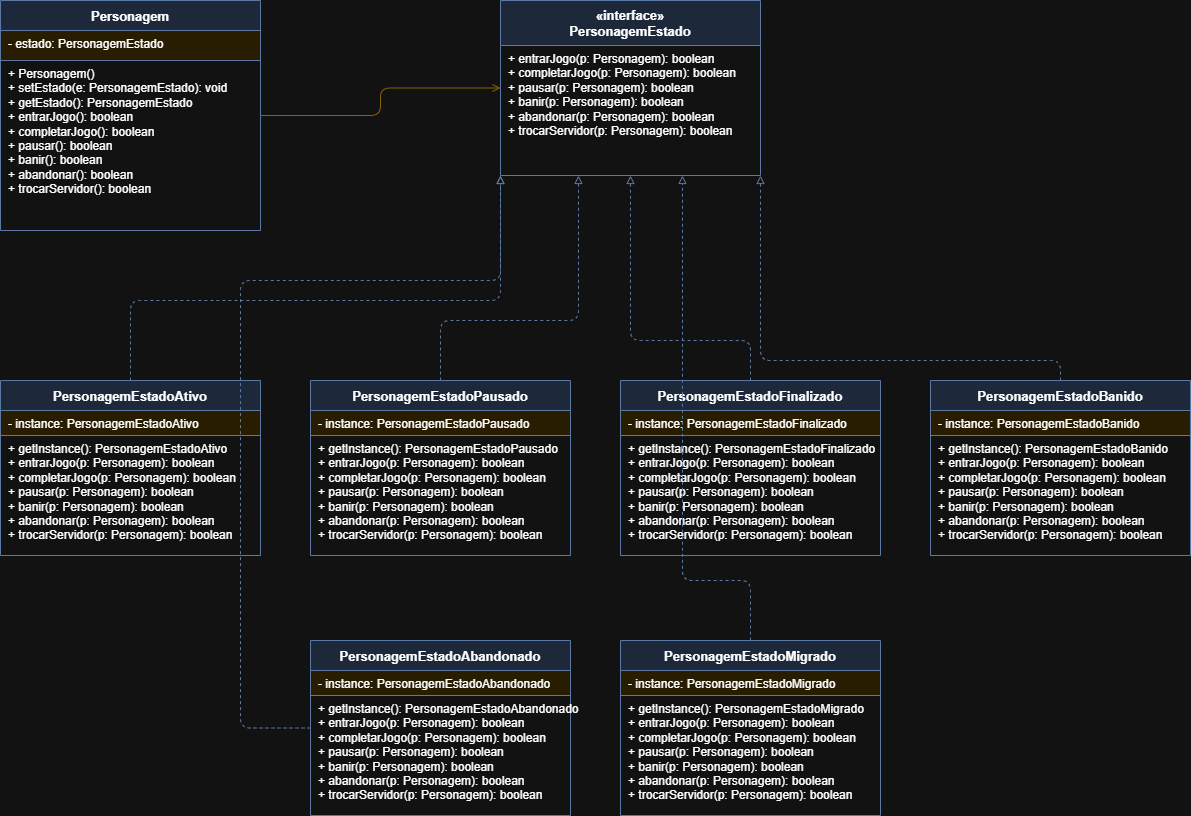

The diagram above was exported from draw.io. Its source (the exported page's mxGraphModel, read from the mxfile embedded in the PNG):
<mxGraphModel dx="1030" dy="527" grid="1" gridSize="10" guides="1" tooltips="1" connect="1" arrows="1" fold="1" page="1" pageScale="1" pageWidth="827" pageHeight="1169" math="0" shadow="0">
  <root>
    <mxCell id="0" />
    <mxCell id="1" parent="0" />
    <mxCell id="2" parent="1" style="swimlane;fontStyle=1;align=center;startSize=45;fillColor=#dae8fc;strokeColor=#6c8ebf;fontSize=13;" value="«interface»&#10;PersonagemEstado" vertex="1">
      <mxGeometry height="175" width="260" x="560" y="40" as="geometry" />
    </mxCell>
    <mxCell id="2a" parent="2" style="text;strokeColor=none;fillColor=none;align=left;verticalAlign=top;spacingLeft=6;fontSize=12;html=1;" value="+ entrarJogo(p: Personagem): boolean&#10;+ completarJogo(p: Personagem): boolean&#10;+ pausar(p: Personagem): boolean&#10;+ banir(p: Personagem): boolean&#10;+ abandonar(p: Personagem): boolean&#10;+ trocarServidor(p: Personagem): boolean" vertex="1">
      <mxGeometry height="130" width="260" y="45" as="geometry" />
    </mxCell>
    <mxCell id="3" parent="1" style="swimlane;fontStyle=1;align=center;startSize=30;fillColor=#dae8fc;strokeColor=#6c8ebf;fontSize=13;" value="Personagem" vertex="1">
      <mxGeometry height="230" width="260" x="60" y="40" as="geometry" />
    </mxCell>
    <mxCell id="3a" parent="3" style="text;strokeColor=#6c8ebf;fillColor=#fff2cc;align=left;verticalAlign=top;spacingLeft=6;fontSize=12;html=1;" value="- estado: PersonagemEstado" vertex="1">
      <mxGeometry height="30" width="260" y="30" as="geometry" />
    </mxCell>
    <mxCell id="3b" parent="3" style="text;strokeColor=none;fillColor=none;align=left;verticalAlign=top;spacingLeft=6;fontSize=12;html=1;" value="+ Personagem()&#10;+ setEstado(e: PersonagemEstado): void&#10;+ getEstado(): PersonagemEstado&#10;+ entrarJogo(): boolean&#10;+ completarJogo(): boolean&#10;+ pausar(): boolean&#10;+ banir(): boolean&#10;+ abandonar(): boolean&#10;+ trocarServidor(): boolean" vertex="1">
      <mxGeometry height="170" width="260" y="60" as="geometry" />
    </mxCell>
    <mxCell id="4" parent="1" style="swimlane;fontStyle=1;align=center;startSize=30;fillColor=#dae8fc;strokeColor=#6c8ebf;fontSize=13;" value="PersonagemEstadoAtivo" vertex="1">
      <mxGeometry height="175" width="260" x="60" y="420" as="geometry" />
    </mxCell>
    <mxCell id="4a" parent="4" style="text;strokeColor=#6c8ebf;fillColor=#fff2cc;align=left;verticalAlign=top;spacingLeft=6;fontSize=12;html=1;" value="- instance: PersonagemEstadoAtivo" vertex="1">
      <mxGeometry height="25" width="260" y="30" as="geometry" />
    </mxCell>
    <mxCell id="4b" parent="4" style="text;strokeColor=none;fillColor=none;align=left;verticalAlign=top;spacingLeft=6;fontSize=12;html=1;" value="+ getInstance(): PersonagemEstadoAtivo&#10;+ entrarJogo(p: Personagem): boolean&#10;+ completarJogo(p: Personagem): boolean&#10;+ pausar(p: Personagem): boolean&#10;+ banir(p: Personagem): boolean&#10;+ abandonar(p: Personagem): boolean&#10;+ trocarServidor(p: Personagem): boolean" vertex="1">
      <mxGeometry height="120" width="260" y="55" as="geometry" />
    </mxCell>
    <mxCell id="5" parent="1" style="swimlane;fontStyle=1;align=center;startSize=30;fillColor=#dae8fc;strokeColor=#6c8ebf;fontSize=13;" value="PersonagemEstadoPausado" vertex="1">
      <mxGeometry height="175" width="260" x="370" y="420" as="geometry" />
    </mxCell>
    <mxCell id="5a" parent="5" style="text;strokeColor=#6c8ebf;fillColor=#fff2cc;align=left;verticalAlign=top;spacingLeft=6;fontSize=12;html=1;" value="- instance: PersonagemEstadoPausado" vertex="1">
      <mxGeometry height="25" width="260" y="30" as="geometry" />
    </mxCell>
    <mxCell id="5b" parent="5" style="text;strokeColor=none;fillColor=none;align=left;verticalAlign=top;spacingLeft=6;fontSize=12;html=1;" value="+ getInstance(): PersonagemEstadoPausado&#10;+ entrarJogo(p: Personagem): boolean&#10;+ completarJogo(p: Personagem): boolean&#10;+ pausar(p: Personagem): boolean&#10;+ banir(p: Personagem): boolean&#10;+ abandonar(p: Personagem): boolean&#10;+ trocarServidor(p: Personagem): boolean" vertex="1">
      <mxGeometry height="120" width="260" y="55" as="geometry" />
    </mxCell>
    <mxCell id="6" parent="1" style="swimlane;fontStyle=1;align=center;startSize=30;fillColor=#dae8fc;strokeColor=#6c8ebf;fontSize=13;" value="PersonagemEstadoFinalizado" vertex="1">
      <mxGeometry height="175" width="260" x="680" y="420" as="geometry" />
    </mxCell>
    <mxCell id="6a" parent="6" style="text;strokeColor=#6c8ebf;fillColor=#fff2cc;align=left;verticalAlign=top;spacingLeft=6;fontSize=12;html=1;" value="- instance: PersonagemEstadoFinalizado" vertex="1">
      <mxGeometry height="25" width="260" y="30" as="geometry" />
    </mxCell>
    <mxCell id="6b" parent="6" style="text;strokeColor=none;fillColor=none;align=left;verticalAlign=top;spacingLeft=6;fontSize=12;html=1;" value="+ getInstance(): PersonagemEstadoFinalizado&#10;+ entrarJogo(p: Personagem): boolean&#10;+ completarJogo(p: Personagem): boolean&#10;+ pausar(p: Personagem): boolean&#10;+ banir(p: Personagem): boolean&#10;+ abandonar(p: Personagem): boolean&#10;+ trocarServidor(p: Personagem): boolean" vertex="1">
      <mxGeometry height="120" width="260" y="55" as="geometry" />
    </mxCell>
    <mxCell id="7" parent="1" style="swimlane;fontStyle=1;align=center;startSize=30;fillColor=#dae8fc;strokeColor=#6c8ebf;fontSize=13;" value="PersonagemEstadoBanido" vertex="1">
      <mxGeometry height="175" width="260" x="990" y="420" as="geometry" />
    </mxCell>
    <mxCell id="7a" parent="7" style="text;strokeColor=#6c8ebf;fillColor=#fff2cc;align=left;verticalAlign=top;spacingLeft=6;fontSize=12;html=1;" value="- instance: PersonagemEstadoBanido" vertex="1">
      <mxGeometry height="25" width="260" y="30" as="geometry" />
    </mxCell>
    <mxCell id="7b" parent="7" style="text;strokeColor=none;fillColor=none;align=left;verticalAlign=top;spacingLeft=6;fontSize=12;html=1;" value="+ getInstance(): PersonagemEstadoBanido&#10;+ entrarJogo(p: Personagem): boolean&#10;+ completarJogo(p: Personagem): boolean&#10;+ pausar(p: Personagem): boolean&#10;+ banir(p: Personagem): boolean&#10;+ abandonar(p: Personagem): boolean&#10;+ trocarServidor(p: Personagem): boolean" vertex="1">
      <mxGeometry height="120" width="260" y="55" as="geometry" />
    </mxCell>
    <mxCell id="8" parent="1" style="swimlane;fontStyle=1;align=center;startSize=30;fillColor=#dae8fc;strokeColor=#6c8ebf;fontSize=13;" value="PersonagemEstadoAbandonado" vertex="1">
      <mxGeometry height="175" width="260" x="370" y="680" as="geometry" />
    </mxCell>
    <mxCell id="8a" parent="8" style="text;strokeColor=#6c8ebf;fillColor=#fff2cc;align=left;verticalAlign=top;spacingLeft=6;fontSize=12;html=1;" value="- instance: PersonagemEstadoAbandonado" vertex="1">
      <mxGeometry height="25" width="260" y="30" as="geometry" />
    </mxCell>
    <mxCell id="8b" parent="8" style="text;strokeColor=none;fillColor=none;align=left;verticalAlign=top;spacingLeft=6;fontSize=12;html=1;" value="+ getInstance(): PersonagemEstadoAbandonado&#10;+ entrarJogo(p: Personagem): boolean&#10;+ completarJogo(p: Personagem): boolean&#10;+ pausar(p: Personagem): boolean&#10;+ banir(p: Personagem): boolean&#10;+ abandonar(p: Personagem): boolean&#10;+ trocarServidor(p: Personagem): boolean" vertex="1">
      <mxGeometry height="120" width="260" y="55" as="geometry" />
    </mxCell>
    <mxCell id="9" parent="1" style="swimlane;fontStyle=1;align=center;startSize=30;fillColor=#dae8fc;strokeColor=#6c8ebf;fontSize=13;" value="PersonagemEstadoMigrado" vertex="1">
      <mxGeometry height="175" width="260" x="680" y="680" as="geometry" />
    </mxCell>
    <mxCell id="9a" parent="9" style="text;strokeColor=#6c8ebf;fillColor=#fff2cc;align=left;verticalAlign=top;spacingLeft=6;fontSize=12;html=1;" value="- instance: PersonagemEstadoMigrado" vertex="1">
      <mxGeometry height="25" width="260" y="30" as="geometry" />
    </mxCell>
    <mxCell id="9b" parent="9" style="text;strokeColor=none;fillColor=none;align=left;verticalAlign=top;spacingLeft=6;fontSize=12;html=1;" value="+ getInstance(): PersonagemEstadoMigrado&#10;+ entrarJogo(p: Personagem): boolean&#10;+ completarJogo(p: Personagem): boolean&#10;+ pausar(p: Personagem): boolean&#10;+ banir(p: Personagem): boolean&#10;+ abandonar(p: Personagem): boolean&#10;+ trocarServidor(p: Personagem): boolean" vertex="1">
      <mxGeometry height="120" width="260" y="55" as="geometry" />
    </mxCell>
    <mxCell id="e0" edge="1" parent="1" source="3" style="edgeStyle=orthogonalEdgeStyle;startArrow=ERmanyToOne;startFill=0;endArrow=open;endFill=0;strokeColor=#d6a800;exitX=1;exitY=0.5;exitDx=0;exitDy=0;entryX=0;entryY=0.5;entryDx=0;entryDy=0;" target="2">
      <mxGeometry relative="1" as="geometry" />
    </mxCell>
    <mxCell id="e1" edge="1" parent="1" source="4" style="edgeStyle=orthogonalEdgeStyle;dashed=1;endArrow=block;endFill=0;strokeColor=#6c8ebf;exitX=0.5;exitY=0;exitDx=0;exitDy=0;entryX=0;entryY=1;entryDx=0;entryDy=0;" target="2">
      <mxGeometry relative="1" as="geometry">
        <Array as="points">
          <mxPoint x="190" y="340" />
          <mxPoint x="560" y="340" />
        </Array>
      </mxGeometry>
    </mxCell>
    <mxCell id="e2" edge="1" parent="1" source="5" style="edgeStyle=orthogonalEdgeStyle;dashed=1;endArrow=block;endFill=0;strokeColor=#6c8ebf;exitX=0.5;exitY=0;exitDx=0;exitDy=0;entryX=0.3;entryY=1;entryDx=0;entryDy=0;" target="2">
      <mxGeometry relative="1" as="geometry">
        <Array as="points">
          <mxPoint x="500" y="360" />
          <mxPoint x="638" y="360" />
        </Array>
      </mxGeometry>
    </mxCell>
    <mxCell id="e3" edge="1" parent="1" source="6" style="edgeStyle=orthogonalEdgeStyle;dashed=1;endArrow=block;endFill=0;strokeColor=#6c8ebf;exitX=0.5;exitY=0;exitDx=0;exitDy=0;entryX=0.5;entryY=1;entryDx=0;entryDy=0;" target="2">
      <mxGeometry relative="1" as="geometry">
        <Array as="points">
          <mxPoint x="810" y="380" />
          <mxPoint x="690" y="380" />
        </Array>
      </mxGeometry>
    </mxCell>
    <mxCell id="e4" edge="1" parent="1" source="7" style="edgeStyle=orthogonalEdgeStyle;dashed=1;endArrow=block;endFill=0;strokeColor=#6c8ebf;exitX=0.5;exitY=0;exitDx=0;exitDy=0;entryX=1;entryY=1;entryDx=0;entryDy=0;" target="2">
      <mxGeometry relative="1" as="geometry">
        <Array as="points">
          <mxPoint x="1120" y="400" />
          <mxPoint x="820" y="400" />
        </Array>
      </mxGeometry>
    </mxCell>
    <mxCell id="e5" edge="1" parent="1" source="8" style="edgeStyle=orthogonalEdgeStyle;dashed=1;endArrow=block;endFill=0;strokeColor=#6c8ebf;exitX=0;exitY=0.5;exitDx=0;exitDy=0;entryX=0;entryY=1;entryDx=0;entryDy=0;" target="2">
      <mxGeometry relative="1" as="geometry">
        <Array as="points">
          <mxPoint x="300" y="767" />
          <mxPoint x="300" y="320" />
          <mxPoint x="560" y="320" />
        </Array>
      </mxGeometry>
    </mxCell>
    <mxCell id="e6" edge="1" parent="1" source="9" style="edgeStyle=orthogonalEdgeStyle;dashed=1;endArrow=block;endFill=0;strokeColor=#6c8ebf;exitX=0.5;exitY=0;exitDx=0;exitDy=0;entryX=0.7;entryY=1;entryDx=0;entryDy=0;" target="2">
      <mxGeometry relative="1" as="geometry">
        <Array as="points">
          <mxPoint x="810" y="620" />
          <mxPoint x="742" y="620" />
        </Array>
      </mxGeometry>
    </mxCell>
  </root>
</mxGraphModel>